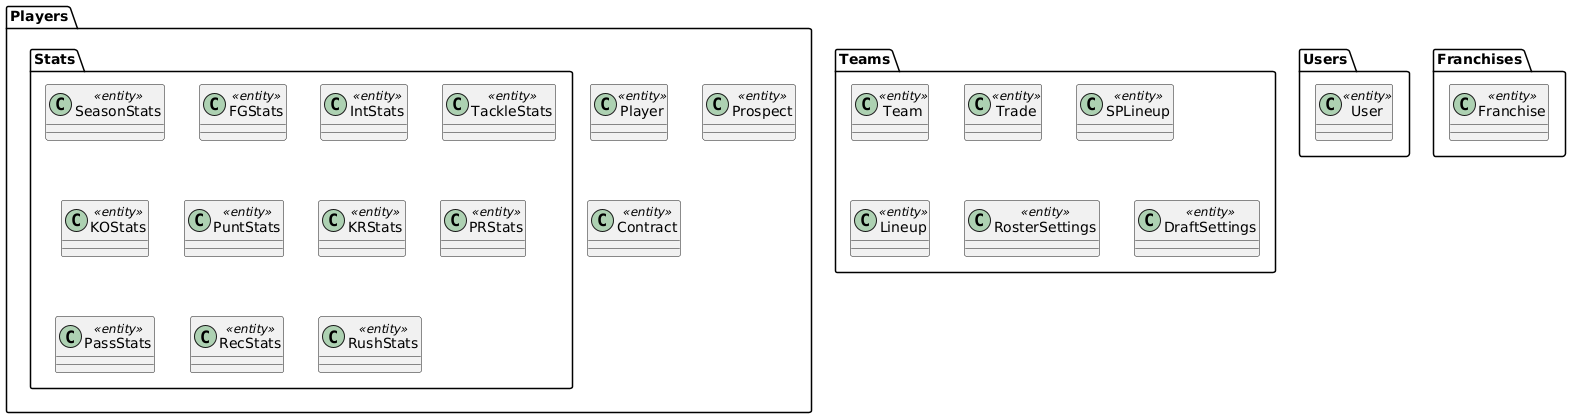

The diagram above was rendered by PlantUML. Its source (embedded in the PNG):
@startuml
package Players {
    class Player <<entity>>
    class Prospect <<entity>>
    class Contract <<entity>>
    
    package Stats {
        class SeasonStats <<entity>>
        class FGStats <<entity>>
        class IntStats <<entity>>
        class TackleStats <<entity>>
        class KOStats <<entity>>
        class PuntStats <<entity>>
        class KRStats <<entity>>
        class PRStats <<entity>>
        class PassStats <<entity>>
        class RecStats <<entity>>
        class RushStats <<entity>>
    }
}

package Teams {

    class Team <<entity>>
    class Trade <<entity>>
    class SPLineup <<entity>>
    class Lineup <<entity>>
    class RosterSettings <<entity>>
    class DraftSettings <<entity>>

}

package Users {
    class User <<entity>>
}

package Franchises {
    class Franchise <<entity>>
}
@enduml